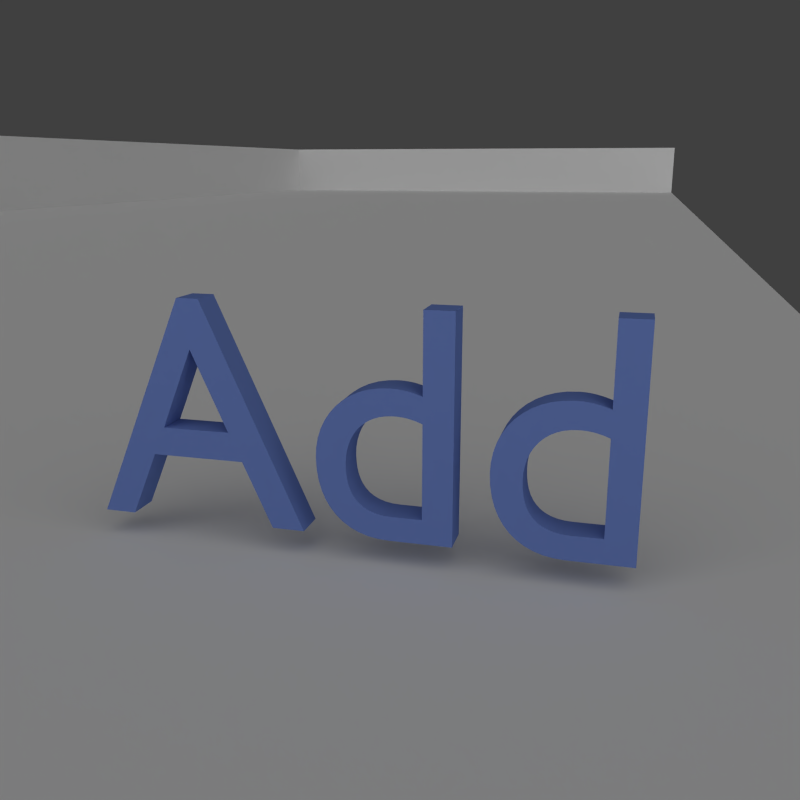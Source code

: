 # Source: Icons.blend  (saved by Blender 2.72.0; exported with 4.5.12 LTS)
import bpy
from mathutils import Matrix  # noqa: F401  (used for matrix-valued properties, if any)

bpy.ops.wm.read_factory_settings(use_empty=True)
scene = bpy.context.scene
scene.name = 'Scene'

# ---- collections
col_collection_1 = bpy.data.collections.new('Collection 1'); scene.collection.children.link(col_collection_1)
col_collection_2 = bpy.data.collections.new('Collection 2'); scene.collection.children.link(col_collection_2)
col_collection_2.hide_render = True
col_collection_2.hide_viewport = True

# ---- materials (node trees are filled in below, after node groups)
mat_material_001 = bpy.data.materials.new('Material.001')
mat_material_001.alpha_threshold = 0.0
mat_material_001.use_transparent_shadow = False
mat_material_001.diffuse_color = (0.162, 0.2462, 0.6105, 1.0)
mat_material_001.roughness = 0.5
mat_material_001.specular_intensity = 0.6526
mat_material = bpy.data.materials.new('Material')
mat_material.alpha_threshold = 0.0
mat_material.use_transparent_shadow = False
mat_material.roughness = 0.5

# ---- material node trees

# ---- world
world_world = bpy.data.worlds.new('World'); scene.world = world_world
world_world.color = (0.05088, 0.05088, 0.05088)
world_world.use_sun_shadow = False
world_world.sun_shadow_jitter_overblur = 0.0
world_world.cycles.sampling_method = 'MANUAL'
world_world.cycles.sample_map_resolution = 256
world_world.light_settings.ao_factor = 0.65

# ---- cameras
cam_camera = bpy.data.cameras.new('Camera')
cam_camera.clip_end = 100.0
cam_camera.lens = 35.0
cam_camera.sensor_width = 32.0
cam_camera.sensor_height = 18.0
cam_camera.ortho_scale = 7.314
cam_camera.dof.focus_distance = 0.0
cam_camera.dof.aperture_fstop = 128.0

# ---- lights
light_sun = bpy.data.lights.new('Sun', 'SUN')
light_sun.transmission_factor = 0.0
light_sun.angle = 2.214
light_sun.energy = 1.25
light_sun.shadow_buffer_clip_start = 0.5
light_sun.shadow_soft_size = 2.0
light_sun.shadow_cascade_max_distance = 1000.0
light_sun.cycles.use_multiple_importance_sampling = False

# ---- meshes
me_plane = bpy.data.meshes.new('Plane')
me_plane.from_pydata([(-3.995, -1.0, 0.0), (1.0, -1.0, 0.0), (-3.995, 11.01, 0.0), (1.0, 11.01, 0.0), (-3.995, 11.01, 0.5415), (1.0, 11.01, 0.5415), (-3.995, -1.0, 0.5415)], [], [(0, 1, 3, 2), (2, 3, 5, 4), (0, 2, 4, 6)])
me_plane.materials.append(mat_material)
me_plane.use_remesh_preserve_volume = False
me_plane.use_remesh_preserve_attributes = False
me_plane.use_mirror_vertex_groups = False
me_plane.update()
me_mesh_001 = bpy.data.meshes.new('Mesh.001')
me_mesh_001.from_pydata([(1.543, 0.394, 0.0), (1.348, 0.394, 0.0), (1.625, 0.117, 0.0), (1.625, 0.394, 0.0), (1.625, 0.589, 0.0), (0.6332, 0.6443, 0.0), (0.6112, 0.6527, 0.0), (0.5497, 0.6727, 0.0), (0.5304, 0.6776, 0.0), (0.4931, 0.6851, 0.0), (0.475, 0.6877, 0.0), (0.422, 0.691, 0.0), (0.3189, 0.6788, 0.0), (0.2286, 0.6439, 0.0), (0.189, 0.6188, 0.0), (0.1228, 0.5549, 0.0), (0.09674, 0.5168, 0.0), (0.05121, 0.3818, 0.0), (0.05035, 0.2943, 0.0), (0.05748, 0.2562, 0.0), (0.0695, 0.2175, 0.0), (0.1086, 0.1423, 0.0), (0.1687, 0.07545, 0.0), (0.4421, -0.008488, 0.0), (0.4903, -0.004547, 0.0), (0.5341, 0.002936, 0.0), (0.5741, 0.01354, 0.0), (0.6436, 0.146, 0.0), (0.624, 0.1349, 0.0), (0.5842, 0.1158, 0.0), (0.4838, 0.086, 0.0), (0.4444, 0.08156, 0.0), (0.3476, 0.08956, 0.0), (0.3127, 0.09995, 0.0), (0.203, 0.1775, 0.0), (0.1841, 0.2049, 0.0), (0.1691, 0.235, 0.0), (0.1581, 0.2677, 0.0), (0.1513, 0.3028, 0.0), (0.1583, 0.4114, 0.0), (0.1696, 0.4441, 0.0), (0.1849, 0.4743, 0.0), (0.2039, 0.502, 0.0), (0.2523, 0.5484, 0.0), (0.3127, 0.5813, 0.0), (0.3829, 0.5987, 0.0), (0.46, 0.5991, 0.0), (0.4792, 0.5968, 0.0), (0.5559, 0.5775, 0.0), (0.5753, 0.5702, 0.0), (0.6149, 0.5523, 0.0), (0.6352, 0.5417, 0.0), (0.656, 0.53, 0.0), (0.959, 0.589, 0.0), (0.959, 0.117, 0.0), (1.348, 0.312, -0.1), (1.82, 0.394, -0.1), (1.625, 0.394, -0.1), (0.6332, 0.6443, -0.1), (0.5696, 0.6669, -0.1), (0.5497, 0.6727, -0.1), (0.5115, 0.6818, -0.1), (0.4931, 0.6851, -0.1), (0.475, 0.6877, -0.1), (0.4572, 0.6896, -0.1), (0.3691, 0.6879, -0.1), (0.272, 0.664, -0.1), (0.2286, 0.6439, -0.1), (0.189, 0.6188, -0.1), (0.1536, 0.589, -0.1), (0.1228, 0.5549, -0.1), (0.07592, 0.475, -0.1), (0.05035, 0.2943, -0.1), (0.05748, 0.2562, -0.1), (0.2505, 0.02402, -0.1), (0.2999, 0.006255, -0.1), (0.4421, -0.008488, -0.1), (0.4903, -0.004547, -0.1), (0.5545, 0.007875, -0.1), (0.6112, 0.02686, -0.1), (0.663, 0.051, -0.1), (0.6042, 0.1249, -0.1), (0.5842, 0.1158, -0.1), (0.5641, 0.1078, -0.1), (0.544, 0.1008, -0.1), (0.5038, 0.08985, -0.1), (0.4838, 0.086, -0.1), (0.425, 0.081, -0.1), (0.3851, 0.08317, -0.1), (0.3476, 0.08956, -0.1), (0.3127, 0.09995, -0.1), (0.2806, 0.1141, -0.1), (0.1581, 0.2677, -0.1), (0.1513, 0.3028, -0.1), (0.149, 0.34, -0.1), (0.1696, 0.4441, -0.1), (0.2039, 0.502, -0.1), (0.2265, 0.5268, -0.1), (0.2523, 0.5484, -0.1), (0.3127, 0.5813, -0.1), (0.421, 0.601, -0.1), (0.4984, 0.5935, -0.1), (0.5175, 0.5892, -0.1), (0.5559, 0.5775, -0.1), (0.6149, 0.5523, -0.1), (0.6352, 0.5417, -0.1), (0.959, 0.117, -0.1), (1.041, 0.117, -0.1), (1.236, 0.312, -0.1), (1.041, 0.394, -0.1), (0.5127, -0.001222, 0.0), (0.3691, 0.6879, 0.0), (0.425, 0.081, 0.0), (0.6461, 0.04247, 0.0), (0.663, 0.051, 0.0), (0.2806, 0.1141, 0.0), (0.08652, 0.1793, 0.0), (1.041, 0.312, 0.0), (1.236, 0.312, 0.0), (0.2068, 0.04737, 0.0), (0.2505, 0.02402, 0.0), (0.764, 0.312, 0.0), (0.5239, 0.09477, 0.0), (0.5038, 0.08985, 0.0), (1.82, 0.312, 0.0), (1.82, 0.394, 0.0), (0.421, 0.601, 0.0), (0.4406, 0.6005, 0.0), (0.6042, 0.1249, 0.0), (0.656, 0.635, 0.0), (0.2255, 0.1531, 0.0), (0.048, 0.331, 0.0), (0.4395, 0.6906, 0.0), (1.543, 0.312, 0.0), (1.543, 0.117, 0.0), (0.5115, 0.6818, 0.0), (0.959, 0.312, 0.0), (0.07592, 0.475, 0.0), (0.2265, 0.5268, 0.0), (0.959, 0.394, 0.0), (0.595, 0.5618, 0.0), (0.272, 0.664, 0.0), (1.543, 0.589, 0.0), (0.5175, 0.5892, 0.0), (0.5366, 0.5839, 0.0), (0.464, 0.08323, 0.0), (0.136, 0.1074, 0.0), (0.416, -0.009, 0.0), (0.2999, 0.006255, 0.0), (0.1514, 0.3766, 0.0), (0.593, 0.01989, 0.0), (0.6112, 0.02686, 0.0), (0.544, 0.1008, 0.0), (1.236, 0.394, 0.0), (0.663, 0.158, 0.0), (0.59, 0.6602, 0.0), (0.5696, 0.6669, 0.0), (0.4572, 0.6896, 0.0), (0.06063, 0.4299, 0.0), (1.625, 0.312, 0.0), (0.5545, 0.007875, 0.0), (0.3467, 0.5921, 0.0), (1.348, 0.312, 0.0), (0.3851, 0.08317, 0.0), (0.4668, -0.006986, 0.0), (0.149, 0.34, 0.0), (0.2514, 0.1319, 0.0), (0.1536, 0.589, 0.0), (0.6289, 0.0344, 0.0), (1.041, 0.589, 0.0), (0.355, -0.005041, 0.0), (0.5641, 0.1078, 0.0), (1.041, 0.117, 0.0), (0.2811, 0.5667, 0.0), (0.764, 0.394, 0.0), (1.041, 0.394, 0.0), (0.4984, 0.5935, 0.0), (0.5127, -0.001222, -0.1), (0.422, 0.691, -0.1), (0.4444, 0.08156, -0.1), (0.6461, 0.04247, -0.1), (0.08652, 0.1793, -0.1), (0.1086, 0.1423, -0.1), (1.041, 0.312, -0.1), (0.2068, 0.04737, -0.1), (0.764, 0.312, -0.1), (0.5239, 0.09477, -0.1), (1.82, 0.312, -0.1), (0.4406, 0.6005, -0.1), (0.624, 0.1349, -0.1), (0.656, 0.635, -0.1), (0.2255, 0.1531, -0.1), (0.203, 0.1775, -0.1), (0.048, 0.331, -0.1), (0.4395, 0.6906, -0.1), (1.543, 0.312, -0.1), (1.543, 0.117, -0.1), (0.1583, 0.4114, -0.1), (0.959, 0.312, -0.1), (0.09674, 0.5168, -0.1), (0.959, 0.589, -0.1), (0.959, 0.394, -0.1), (0.5341, 0.002936, -0.1), (0.595, 0.5618, -0.1), (1.543, 0.589, -0.1), (1.543, 0.394, -0.1), (0.5366, 0.5839, -0.1), (0.464, 0.08323, -0.1), (0.136, 0.1074, -0.1), (0.416, -0.009, -0.1), (0.1514, 0.3766, -0.1), (0.1691, 0.235, -0.1), (0.593, 0.01989, -0.1), (1.236, 0.394, -0.1), (0.663, 0.158, -0.1), (0.46, 0.5991, -0.1), (0.59, 0.6602, -0.1), (0.06063, 0.4299, -0.1), (0.5304, 0.6776, -0.1), (1.625, 0.312, -0.1), (0.3467, 0.5921, -0.1), (0.3189, 0.6788, -0.1), (0.4668, -0.006986, -0.1), (0.4792, 0.5968, -0.1), (0.1687, 0.07545, -0.1), (0.2514, 0.1319, -0.1), (0.6289, 0.0344, -0.1), (1.625, 0.589, -0.1), (0.6436, 0.146, -0.1), (0.3829, 0.5987, -0.1), (1.041, 0.589, -0.1), (0.355, -0.005041, -0.1), (0.6112, 0.6527, -0.1), (0.1841, 0.2049, -0.1), (0.0695, 0.2175, -0.1), (0.05121, 0.3818, -0.1), (0.2811, 0.5667, -0.1), (1.625, 0.117, -0.1), (0.764, 0.394, -0.1), (0.1849, 0.4743, -0.1), (0.5753, 0.5702, -0.1), (1.348, 0.394, -0.1), (0.656, 0.53, -0.1), (0.5741, 0.01354, -0.1)], [(133, 124), (136, 118), (195, 187), (198, 108)], [(130, 166, 225, 191), (113, 168, 226, 180), (147, 170, 231, 209), (110, 24, 77, 177), (3, 4, 142, 0, 1, 162, 124, 125), (187, 55, 241, 205, 204, 227, 57, 56), (139, 174, 121, 118, 153, 175, 169, 53), (72, 18, 131, 193), (108, 185, 238, 201, 200, 230, 109, 213), (134, 2, 159, 133), (183, 107, 106, 198), (219, 237, 196, 195), (65, 111, 11, 178), (112, 31, 179, 87), (14, 13, 67, 68), (114, 113, 180, 80), (115, 33, 90, 91), (21, 116, 181, 182), (93, 38, 37, 92), (108, 118, 117, 183), (120, 119, 184, 74), (85, 123, 122, 186), (125, 124, 187, 56), (127, 126, 100, 188), (128, 28, 189, 81), (5, 129, 190, 58), (34, 130, 191, 192), (54, 172, 117, 136), (29, 128, 81, 82), (11, 132, 194, 178), (134, 133, 195, 196), (40, 39, 197, 95), (9, 135, 61, 62), (136, 121, 185, 198), (137, 16, 199, 71), (98, 43, 138, 97), (139, 53, 200, 201), (25, 110, 177, 202), (50, 140, 203, 104), (13, 141, 66, 67), (0, 142, 204, 205), (144, 143, 102, 206), (31, 145, 207, 179), (208, 146, 21, 182), (23, 147, 209, 76), (33, 32, 89, 90), (16, 15, 70, 199), (148, 120, 74, 75), (197, 39, 149, 210), (37, 36, 211, 92), (151, 150, 212, 79), (122, 152, 84, 186), (153, 118, 108, 213), (19, 18, 72, 73), (154, 114, 80, 214), (215, 46, 127, 188), (138, 42, 96, 97), (156, 155, 216, 59), (132, 157, 64, 194), (158, 137, 71, 217), (135, 8, 218, 61), (187, 124, 159, 219), (160, 25, 202, 78), (220, 161, 44, 99), (48, 144, 206, 103), (195, 133, 162, 55), (54, 136, 198, 106), (32, 163, 88, 89), (51, 50, 104, 105), (141, 12, 221, 66), (222, 164, 23, 76), (47, 46, 215, 223), (22, 146, 208, 224), (149, 165, 94, 210), (15, 167, 69, 70), (168, 151, 79, 226), (227, 4, 3, 57), (145, 30, 86, 207), (27, 154, 214, 228), (45, 161, 220, 229), (53, 169, 230, 200), (231, 170, 148, 75), (142, 4, 227, 204), (152, 171, 83, 84), (172, 54, 106, 107), (157, 10, 63, 64), (155, 6, 232, 216), (36, 35, 233, 211), (20, 19, 73, 234), (17, 158, 217, 235), (99, 44, 173, 236), (159, 2, 237, 219), (174, 139, 201, 238), (42, 41, 239, 96), (49, 48, 103, 240), (8, 7, 60, 218), (162, 1, 241, 55), (242, 52, 51, 105), (109, 175, 153, 213), (26, 160, 78, 243), (12, 111, 65, 221), (24, 164, 222, 77), (166, 115, 91, 225), (69, 167, 14, 68), (176, 47, 223, 101), (119, 22, 224, 184), (163, 112, 87, 88), (30, 123, 85, 86), (165, 38, 93, 94), (57, 3, 125, 56), (126, 45, 229, 100), (190, 129, 52, 242), (117, 172, 107, 183), (6, 5, 58, 232), (189, 28, 27, 228), (35, 34, 192, 233), (116, 20, 234, 181), (10, 9, 62, 63), (2, 134, 196, 237), (131, 17, 235, 193), (171, 29, 82, 83), (121, 174, 238, 185), (41, 40, 95, 239), (173, 43, 98, 236), (203, 140, 49, 240), (7, 156, 59, 60), (241, 1, 0, 205), (230, 169, 175, 109), (150, 26, 243, 212), (143, 176, 101, 102), (31, 112, 163, 32, 33, 115, 166, 130, 34, 35, 36, 37, 38, 165, 149, 39, 40, 41, 42, 138, 43, 173, 44, 161, 45, 126, 127, 46, 47, 176, 143, 144, 48, 49, 140, 50, 51, 52, 129, 5, 6, 155, 156, 7, 8, 135, 9, 10, 157, 132, 11, 111, 12, 141, 13, 14, 167, 15, 16, 137, 158, 17, 131, 18, 19, 20, 116, 21, 146, 22, 119, 120, 148, 170, 147, 23, 164, 24, 110, 25, 160, 26, 150, 151, 168, 113, 114, 154, 27, 28, 128, 29, 171, 152, 122, 123, 30, 145), (207, 86, 85, 186, 84, 83, 82, 81, 189, 228, 214, 80, 180, 226, 79, 212, 243, 78, 202, 177, 77, 222, 76, 209, 231, 75, 74, 184, 224, 208, 182, 181, 234, 73, 72, 193, 235, 217, 71, 199, 70, 69, 68, 67, 66, 221, 65, 178, 194, 64, 63, 62, 61, 218, 60, 59, 216, 232, 58, 190, 242, 105, 104, 203, 240, 103, 206, 102, 101, 223, 215, 188, 100, 229, 220, 99, 236, 98, 97, 96, 239, 95, 197, 210, 94, 93, 92, 211, 233, 192, 191, 225, 91, 90, 89, 88, 87, 179)])
me_mesh_001.polygons.foreach_set('use_smooth', [True] * 132)
me_mesh_001.materials.append(mat_material_001)
me_mesh_001.use_remesh_preserve_volume = False
me_mesh_001.use_remesh_preserve_attributes = False
me_mesh_001.use_mirror_vertex_groups = False
me_mesh_001.update()

# ---- curves / text
txt_text_000 = bpy.data.curves.new('Text.000', 'FONT')
txt_text_000.dimensions = '2D'
txt_text_000.body = 'Add'
txt_text_000.materials.append(mat_material_001)
txt_text_000.use_path_clamp = True
txt_text_000.bevel_resolution = 0
txt_text_001 = bpy.data.curves.new('Text.001', 'FONT')
txt_text_001.dimensions = '2D'
txt_text_001.body = 'C++'
txt_text_001.materials.append(mat_material_001)
txt_text_001.use_path_clamp = True
txt_text_001.bevel_resolution = 0

# ---- objects
ob_text_002 = bpy.data.objects.new('Text.002', txt_text_000)
ob_sun = bpy.data.objects.new('Sun', light_sun)
ob_plane = bpy.data.objects.new('Plane', me_plane)
ob_camera = bpy.data.objects.new('Camera', cam_camera)
ob_text_000 = bpy.data.objects.new('Text.000', me_mesh_001)
ob_text_001 = bpy.data.objects.new('Text.001', txt_text_001)

# ---- transforms, parenting, visibility, modifiers, constraints
ob_text_002.location = (0.0, 0.0, 0.0)
ob_text_002.rotation_euler = (1.571, -0.0, 0.0)
ob_text_002.lineart.crease_threshold = 0.0
_m = ob_text_002.modifiers.new('Solidify', 'SOLIDIFY')
_m.thickness = 0.1
_m.nonmanifold_thickness_mode = 'FIXED'
_m.nonmanifold_merge_threshold = 0.0003
_m = ob_text_002.modifiers.new('EdgeSplit', 'EDGE_SPLIT')
ob_sun.location = (2.547, 0.5984, -0.1404)
ob_sun.rotation_euler = (-1.179, -0.02215, 3.46)
ob_sun.lineart.crease_threshold = 0.0
ob_plane.location = (-0.6163, 0.5984, -0.08204)
ob_plane.scale = (3.473, 3.473, 3.473)
ob_plane.lineart.crease_threshold = 0.0
ob_camera.location = (1.572, -2.268, 1.056)
ob_camera.rotation_euler = (1.309, -6.079e-08, 0.2618)
ob_camera.scale = (1.0, 1.0, 1.0)
ob_camera.lock_rotations_4d = False
ob_camera.empty_display_type = 'ARROWS'
ob_camera.color = (0.0, 0.0, 0.0, 0.0)
ob_camera.display_type = 'WIRE'
ob_camera.lineart.crease_threshold = 0.0
ob_text_000.location = (0.0, 0.0, 0.0)
ob_text_000.rotation_euler = (1.571, -0.0, 0.0)
ob_text_000.lineart.crease_threshold = 0.0
_m = ob_text_000.modifiers.new('Bevel', 'BEVEL')
_m.width = 0.01
_m.width_pct = 0.01
_m.angle_limit = 0.06981
_m.offset_type = 'WIDTH'
_m.spread = 0.0
_m = ob_text_000.modifiers.new('EdgeSplit', 'EDGE_SPLIT')
ob_text_001.location = (0.0, 0.0, 0.0)
ob_text_001.rotation_euler = (1.571, -0.0, 0.0)
ob_text_001.lineart.crease_threshold = 0.0
_m = ob_text_001.modifiers.new('Solidify', 'SOLIDIFY')
_m.thickness = 0.1
_m.nonmanifold_thickness_mode = 'FIXED'
_m.nonmanifold_merge_threshold = 0.0003
_m = ob_text_001.modifiers.new('EdgeSplit', 'EDGE_SPLIT')

# ---- collection membership
col_collection_1.objects.link(ob_text_002)
col_collection_1.objects.link(ob_sun)
col_collection_1.objects.link(ob_plane)
col_collection_1.objects.link(ob_camera)
col_collection_2.objects.link(ob_text_000)
col_collection_2.objects.link(ob_text_001)

# ---- scene / render settings (as saved in the file)
scene.camera = ob_camera
scene.frame_start = 1; scene.frame_end = 250; scene.frame_set(1)
scene.render.engine = 'BLENDER_EEVEE_NEXT'
scene.render.resolution_x = 1024
scene.render.resolution_y = 1024
scene.render.resolution_percentage = 50
scene.render.dither_intensity = 0.0
scene.render.film_transparent = True
scene.cycles.use_denoising = False
scene.cycles.samples = 10
scene.cycles.sampling_pattern = 'TABULATED_SOBOL'
scene.cycles.light_sampling_threshold = 0.0
scene.cycles.use_adaptive_sampling = False
scene.cycles.use_light_tree = False
scene.cycles.blur_glossy = 0.0
scene.cycles.pixel_filter_type = 'GAUSSIAN'
scene.cycles.sample_clamp_indirect = 0.0
scene.view_settings.view_transform = 'Standard'
bpy.context.view_layer.update()
